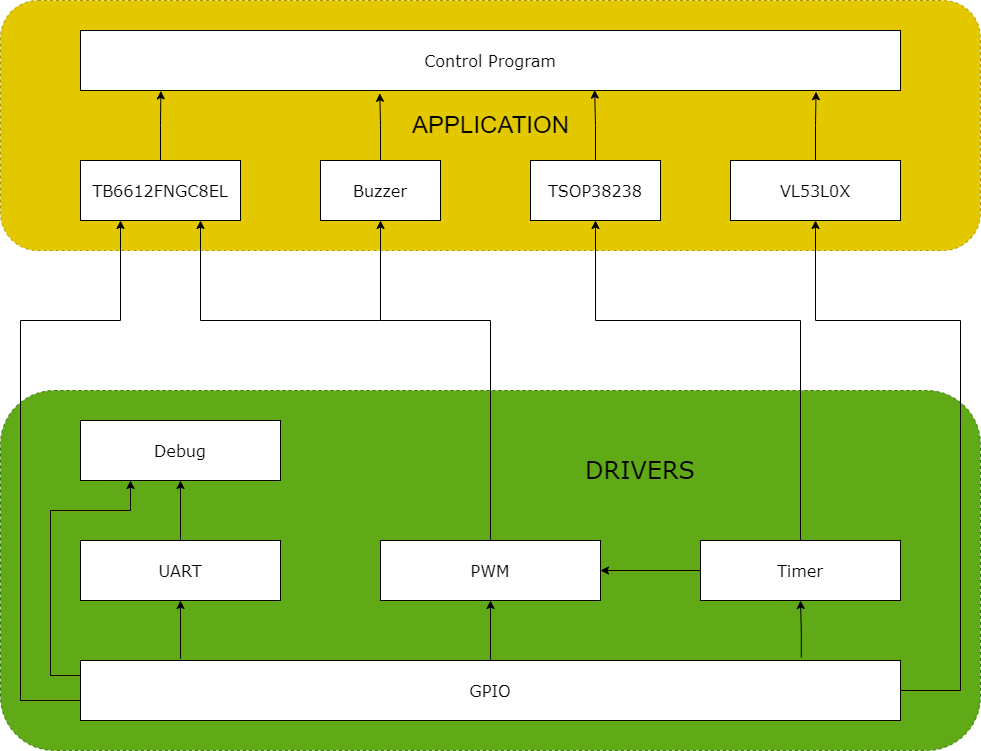

The diagram above was exported from draw.io. Its source (the exported page's mxGraphModel, read from the mxfile embedded in the PNG):
<mxGraphModel dx="1474" dy="648" grid="1" gridSize="10" guides="1" tooltips="1" connect="1" arrows="1" fold="1" page="1" pageScale="1" pageWidth="1100" pageHeight="850" background="none" math="0" shadow="0">
  <root>
    <mxCell id="0" />
    <mxCell id="1" parent="0" />
    <mxCell id="tbfIiItQEQXvu721KSBn-35" value="" style="rounded=1;whiteSpace=wrap;html=1;fillColor=#e3c800;fontColor=#000000;strokeColor=#B09500;dashed=1;" parent="1" vertex="1">
      <mxGeometry x="60" y="40" width="980" height="250" as="geometry" />
    </mxCell>
    <mxCell id="tbfIiItQEQXvu721KSBn-33" value="" style="rounded=1;whiteSpace=wrap;html=1;fillColor=#60a917;dashed=1;fontColor=#ffffff;strokeColor=#2D7600;" parent="1" vertex="1">
      <mxGeometry x="60" y="430" width="980" height="360" as="geometry" />
    </mxCell>
    <mxCell id="tbfIiItQEQXvu721KSBn-13" style="rounded=0;orthogonalLoop=1;jettySize=auto;html=1;exitX=0;exitY=0.25;exitDx=0;exitDy=0;entryX=0.25;entryY=1;entryDx=0;entryDy=0;edgeStyle=orthogonalEdgeStyle;" parent="1" source="tbfIiItQEQXvu721KSBn-2" target="tbfIiItQEQXvu721KSBn-6" edge="1">
      <mxGeometry relative="1" as="geometry">
        <Array as="points">
          <mxPoint x="110" y="715" />
          <mxPoint x="110" y="550" />
          <mxPoint x="190" y="550" />
        </Array>
      </mxGeometry>
    </mxCell>
    <mxCell id="tbfIiItQEQXvu721KSBn-14" style="rounded=0;orthogonalLoop=1;jettySize=auto;html=1;exitX=0;exitY=0.5;exitDx=0;exitDy=0;entryX=0.25;entryY=1;entryDx=0;entryDy=0;edgeStyle=orthogonalEdgeStyle;" parent="1" source="tbfIiItQEQXvu721KSBn-2" target="tbfIiItQEQXvu721KSBn-10" edge="1">
      <mxGeometry relative="1" as="geometry">
        <Array as="points">
          <mxPoint x="140" y="740" />
          <mxPoint x="80" y="740" />
          <mxPoint x="80" y="360" />
          <mxPoint x="180" y="360" />
        </Array>
      </mxGeometry>
    </mxCell>
    <mxCell id="tbfIiItQEQXvu721KSBn-18" style="rounded=0;orthogonalLoop=1;jettySize=auto;html=1;exitX=0.5;exitY=0;exitDx=0;exitDy=0;" parent="1" source="tbfIiItQEQXvu721KSBn-2" target="tbfIiItQEQXvu721KSBn-4" edge="1">
      <mxGeometry relative="1" as="geometry" />
    </mxCell>
    <mxCell id="tbfIiItQEQXvu721KSBn-19" style="rounded=0;orthogonalLoop=1;jettySize=auto;html=1;exitX=1;exitY=0.5;exitDx=0;exitDy=0;entryX=0.5;entryY=1;entryDx=0;entryDy=0;edgeStyle=orthogonalEdgeStyle;" parent="1" source="tbfIiItQEQXvu721KSBn-2" target="tbfIiItQEQXvu721KSBn-9" edge="1">
      <mxGeometry relative="1" as="geometry">
        <Array as="points">
          <mxPoint x="1020" y="730" />
          <mxPoint x="1020" y="360" />
          <mxPoint x="875" y="360" />
        </Array>
      </mxGeometry>
    </mxCell>
    <mxCell id="tbfIiItQEQXvu721KSBn-2" value="&lt;font style=&quot;font-size: 16px;&quot; face=&quot;Verdana&quot;&gt;GPIO&lt;/font&gt;" style="rounded=0;whiteSpace=wrap;html=1;" parent="1" vertex="1">
      <mxGeometry x="140" y="700" width="820" height="60" as="geometry" />
    </mxCell>
    <mxCell id="tbfIiItQEQXvu721KSBn-21" style="rounded=0;orthogonalLoop=1;jettySize=auto;html=1;exitX=0;exitY=0.5;exitDx=0;exitDy=0;" parent="1" source="tbfIiItQEQXvu721KSBn-3" target="tbfIiItQEQXvu721KSBn-4" edge="1">
      <mxGeometry relative="1" as="geometry" />
    </mxCell>
    <mxCell id="tbfIiItQEQXvu721KSBn-22" style="rounded=0;orthogonalLoop=1;jettySize=auto;html=1;exitX=0.5;exitY=0;exitDx=0;exitDy=0;entryX=0.5;entryY=1;entryDx=0;entryDy=0;edgeStyle=orthogonalEdgeStyle;" parent="1" source="tbfIiItQEQXvu721KSBn-3" target="tbfIiItQEQXvu721KSBn-8" edge="1">
      <mxGeometry relative="1" as="geometry">
        <Array as="points">
          <mxPoint x="860" y="360" />
          <mxPoint x="655" y="360" />
        </Array>
      </mxGeometry>
    </mxCell>
    <mxCell id="tbfIiItQEQXvu721KSBn-24" style="edgeStyle=orthogonalEdgeStyle;rounded=0;orthogonalLoop=1;jettySize=auto;html=1;exitX=0.879;exitY=-0.053;exitDx=0;exitDy=0;entryX=0.5;entryY=1;entryDx=0;entryDy=0;exitPerimeter=0;" parent="1" source="tbfIiItQEQXvu721KSBn-2" target="tbfIiItQEQXvu721KSBn-3" edge="1">
      <mxGeometry relative="1" as="geometry" />
    </mxCell>
    <mxCell id="tbfIiItQEQXvu721KSBn-3" value="&lt;font style=&quot;font-size: 16px;&quot; face=&quot;Verdana&quot;&gt;Timer&lt;/font&gt;" style="rounded=0;whiteSpace=wrap;html=1;" parent="1" vertex="1">
      <mxGeometry x="760" y="580" width="200" height="60" as="geometry" />
    </mxCell>
    <mxCell id="tbfIiItQEQXvu721KSBn-27" style="edgeStyle=orthogonalEdgeStyle;rounded=0;orthogonalLoop=1;jettySize=auto;html=1;exitX=0.5;exitY=0;exitDx=0;exitDy=0;entryX=0.5;entryY=1;entryDx=0;entryDy=0;" parent="1" source="tbfIiItQEQXvu721KSBn-4" target="tbfIiItQEQXvu721KSBn-7" edge="1">
      <mxGeometry relative="1" as="geometry">
        <Array as="points">
          <mxPoint x="550" y="360" />
          <mxPoint x="440" y="360" />
        </Array>
      </mxGeometry>
    </mxCell>
    <mxCell id="tbfIiItQEQXvu721KSBn-4" value="&lt;font style=&quot;font-size: 16px;&quot; face=&quot;Verdana&quot;&gt;PWM&lt;/font&gt;" style="rounded=0;whiteSpace=wrap;html=1;" parent="1" vertex="1">
      <mxGeometry x="440" y="580" width="220" height="60" as="geometry" />
    </mxCell>
    <mxCell id="tbfIiItQEQXvu721KSBn-12" style="rounded=0;orthogonalLoop=1;jettySize=auto;html=1;exitX=0.5;exitY=0;exitDx=0;exitDy=0;entryX=0.5;entryY=1;entryDx=0;entryDy=0;" parent="1" source="tbfIiItQEQXvu721KSBn-5" target="tbfIiItQEQXvu721KSBn-6" edge="1">
      <mxGeometry relative="1" as="geometry" />
    </mxCell>
    <mxCell id="tbfIiItQEQXvu721KSBn-23" style="edgeStyle=orthogonalEdgeStyle;rounded=0;orthogonalLoop=1;jettySize=auto;html=1;exitX=0.122;exitY=-0.027;exitDx=0;exitDy=0;entryX=0.5;entryY=1;entryDx=0;entryDy=0;exitPerimeter=0;" parent="1" source="tbfIiItQEQXvu721KSBn-2" target="tbfIiItQEQXvu721KSBn-5" edge="1">
      <mxGeometry relative="1" as="geometry" />
    </mxCell>
    <mxCell id="tbfIiItQEQXvu721KSBn-5" value="&lt;font style=&quot;font-size: 16px;&quot; face=&quot;Verdana&quot;&gt;UART&lt;/font&gt;" style="rounded=0;whiteSpace=wrap;html=1;" parent="1" vertex="1">
      <mxGeometry x="140" y="580" width="200" height="60" as="geometry" />
    </mxCell>
    <mxCell id="tbfIiItQEQXvu721KSBn-6" value="&lt;font style=&quot;font-size: 16px;&quot; face=&quot;Verdana&quot;&gt;Debug&lt;br&gt;&lt;/font&gt;" style="rounded=0;whiteSpace=wrap;html=1;" parent="1" vertex="1">
      <mxGeometry x="140" y="460" width="200" height="60" as="geometry" />
    </mxCell>
    <mxCell id="tbfIiItQEQXvu721KSBn-29" style="edgeStyle=orthogonalEdgeStyle;rounded=0;orthogonalLoop=1;jettySize=auto;html=1;exitX=0.5;exitY=0;exitDx=0;exitDy=0;entryX=0.365;entryY=1.047;entryDx=0;entryDy=0;entryPerimeter=0;" parent="1" source="tbfIiItQEQXvu721KSBn-7" target="tbfIiItQEQXvu721KSBn-11" edge="1">
      <mxGeometry relative="1" as="geometry" />
    </mxCell>
    <mxCell id="tbfIiItQEQXvu721KSBn-7" value="&lt;font style=&quot;font-size: 16px;&quot; face=&quot;Verdana&quot;&gt;Buzzer&lt;br&gt;&lt;/font&gt;" style="rounded=0;whiteSpace=wrap;html=1;" parent="1" vertex="1">
      <mxGeometry x="380" y="200" width="120" height="60" as="geometry" />
    </mxCell>
    <mxCell id="tbfIiItQEQXvu721KSBn-30" style="edgeStyle=orthogonalEdgeStyle;rounded=0;orthogonalLoop=1;jettySize=auto;html=1;entryX=0.604;entryY=1;entryDx=0;entryDy=0;entryPerimeter=0;" parent="1" source="tbfIiItQEQXvu721KSBn-36" target="tbfIiItQEQXvu721KSBn-11" edge="1">
      <mxGeometry relative="1" as="geometry" />
    </mxCell>
    <mxCell id="tbfIiItQEQXvu721KSBn-38" style="edgeStyle=orthogonalEdgeStyle;rounded=0;orthogonalLoop=1;jettySize=auto;html=1;exitX=0.5;exitY=0;exitDx=0;exitDy=0;entryX=0.627;entryY=0.993;entryDx=0;entryDy=0;entryPerimeter=0;" parent="1" source="tbfIiItQEQXvu721KSBn-8" target="tbfIiItQEQXvu721KSBn-11" edge="1">
      <mxGeometry relative="1" as="geometry" />
    </mxCell>
    <mxCell id="tbfIiItQEQXvu721KSBn-8" value="&lt;font style=&quot;font-size: 16px;&quot; face=&quot;Verdana&quot;&gt;TSOP38238&lt;/font&gt;" style="rounded=0;whiteSpace=wrap;html=1;" parent="1" vertex="1">
      <mxGeometry x="590" y="200" width="130" height="60" as="geometry" />
    </mxCell>
    <mxCell id="tbfIiItQEQXvu721KSBn-31" style="edgeStyle=orthogonalEdgeStyle;rounded=0;orthogonalLoop=1;jettySize=auto;html=1;exitX=0.5;exitY=0;exitDx=0;exitDy=0;entryX=0.897;entryY=1.02;entryDx=0;entryDy=0;entryPerimeter=0;" parent="1" source="tbfIiItQEQXvu721KSBn-9" target="tbfIiItQEQXvu721KSBn-11" edge="1">
      <mxGeometry relative="1" as="geometry" />
    </mxCell>
    <mxCell id="tbfIiItQEQXvu721KSBn-9" value="&lt;font style=&quot;font-size: 16px;&quot; face=&quot;Verdana&quot;&gt;VL53L0X&lt;/font&gt;" style="rounded=0;whiteSpace=wrap;html=1;" parent="1" vertex="1">
      <mxGeometry x="790" y="200" width="170" height="60" as="geometry" />
    </mxCell>
    <mxCell id="tbfIiItQEQXvu721KSBn-28" style="edgeStyle=orthogonalEdgeStyle;rounded=0;orthogonalLoop=1;jettySize=auto;html=1;exitX=0.5;exitY=0;exitDx=0;exitDy=0;entryX=0.098;entryY=1.007;entryDx=0;entryDy=0;entryPerimeter=0;" parent="1" source="tbfIiItQEQXvu721KSBn-10" target="tbfIiItQEQXvu721KSBn-11" edge="1">
      <mxGeometry relative="1" as="geometry" />
    </mxCell>
    <mxCell id="tbfIiItQEQXvu721KSBn-32" style="edgeStyle=orthogonalEdgeStyle;rounded=0;orthogonalLoop=1;jettySize=auto;html=1;entryX=0.75;entryY=1;entryDx=0;entryDy=0;" parent="1" target="tbfIiItQEQXvu721KSBn-10" edge="1">
      <mxGeometry relative="1" as="geometry">
        <mxPoint x="440" y="360" as="sourcePoint" />
        <Array as="points">
          <mxPoint x="440" y="360" />
          <mxPoint x="260" y="360" />
        </Array>
      </mxGeometry>
    </mxCell>
    <mxCell id="tbfIiItQEQXvu721KSBn-10" value="&lt;font style=&quot;font-size: 16px;&quot; face=&quot;Verdana&quot;&gt;TB6612FNGC8EL&lt;/font&gt;" style="rounded=0;whiteSpace=wrap;html=1;" parent="1" vertex="1">
      <mxGeometry x="140" y="200" width="160" height="60" as="geometry" />
    </mxCell>
    <mxCell id="tbfIiItQEQXvu721KSBn-11" value="&lt;font style=&quot;font-size: 16px;&quot; face=&quot;Verdana&quot;&gt;Control Program&lt;/font&gt;" style="rounded=0;whiteSpace=wrap;html=1;" parent="1" vertex="1">
      <mxGeometry x="140" y="70" width="820" height="60" as="geometry" />
    </mxCell>
    <mxCell id="tbfIiItQEQXvu721KSBn-34" value="&lt;font style=&quot;font-size: 24px;&quot; face=&quot;Verdana&quot;&gt;DRIVERS&lt;/font&gt;" style="text;html=1;strokeColor=none;fillColor=none;align=center;verticalAlign=middle;whiteSpace=wrap;rounded=0;" parent="1" vertex="1">
      <mxGeometry x="630" y="480" width="140" height="60" as="geometry" />
    </mxCell>
    <mxCell id="tbfIiItQEQXvu721KSBn-36" value="APPLICATION" style="text;html=1;strokeColor=none;fillColor=none;align=center;verticalAlign=middle;whiteSpace=wrap;rounded=0;fontSize=24;" parent="1" vertex="1">
      <mxGeometry x="458" y="130" width="185" height="70" as="geometry" />
    </mxCell>
  </root>
</mxGraphModel>